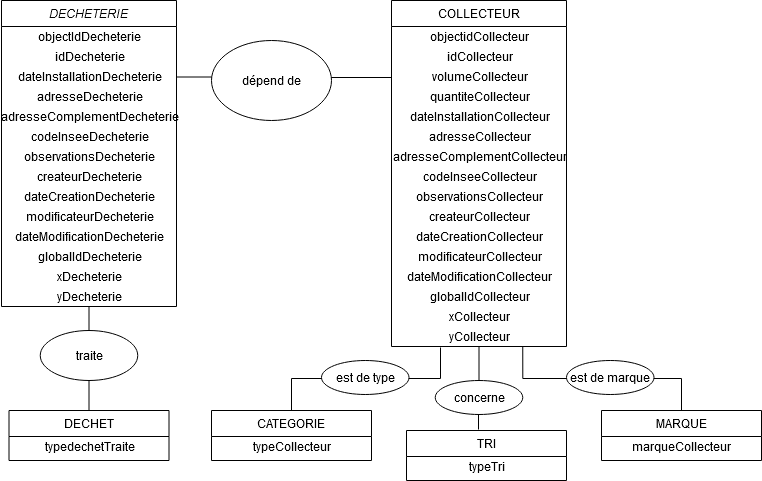

The diagram above was exported from draw.io. Its source (the exported page's mxGraphModel, read from the mxfile embedded in the PNG):
<mxGraphModel dx="2062" dy="1095" grid="1" gridSize="10" guides="1" tooltips="1" connect="1" arrows="1" fold="1" page="1" pageScale="1" pageWidth="827" pageHeight="1169" math="0" shadow="0">
  <root>
    <mxCell id="WIyWlLk6GJQsqaUBKTNV-0" />
    <mxCell id="WIyWlLk6GJQsqaUBKTNV-1" parent="WIyWlLk6GJQsqaUBKTNV-0" />
    <mxCell id="d4rm9CZxvRFUdpnIA79x-48" style="edgeStyle=orthogonalEdgeStyle;rounded=0;orthogonalLoop=1;jettySize=auto;html=1;exitX=0.75;exitY=1;exitDx=0;exitDy=0;entryX=0.5;entryY=0;entryDx=0;entryDy=0;endArrow=none;endFill=0;" edge="1" parent="WIyWlLk6GJQsqaUBKTNV-1" source="zkfFHV4jXpPFQw0GAbJ--17" target="zkfFHV4jXpPFQw0GAbJ--6">
      <mxGeometry relative="1" as="geometry" />
    </mxCell>
    <mxCell id="d4rm9CZxvRFUdpnIA79x-43" style="edgeStyle=orthogonalEdgeStyle;rounded=0;orthogonalLoop=1;jettySize=auto;html=1;exitX=1;exitY=0.25;exitDx=0;exitDy=0;entryX=0;entryY=0.55;entryDx=0;entryDy=0;entryPerimeter=0;endArrow=none;endFill=0;" edge="1" parent="WIyWlLk6GJQsqaUBKTNV-1" source="zkfFHV4jXpPFQw0GAbJ--0" target="d4rm9CZxvRFUdpnIA79x-37">
      <mxGeometry relative="1" as="geometry" />
    </mxCell>
    <mxCell id="d4rm9CZxvRFUdpnIA79x-45" style="edgeStyle=orthogonalEdgeStyle;rounded=0;orthogonalLoop=1;jettySize=auto;html=1;exitX=0.5;exitY=1;exitDx=0;exitDy=0;entryX=0.5;entryY=0;entryDx=0;entryDy=0;endArrow=none;endFill=0;" edge="1" parent="WIyWlLk6GJQsqaUBKTNV-1" source="zkfFHV4jXpPFQw0GAbJ--0" target="zkfFHV4jXpPFQw0GAbJ--13">
      <mxGeometry relative="1" as="geometry" />
    </mxCell>
    <mxCell id="zkfFHV4jXpPFQw0GAbJ--0" value="DECHETERIE" style="swimlane;fontStyle=2;align=center;verticalAlign=top;childLayout=stackLayout;horizontal=1;startSize=26;horizontalStack=0;resizeParent=1;resizeLast=0;collapsible=1;marginBottom=0;rounded=0;shadow=0;strokeWidth=1;" parent="WIyWlLk6GJQsqaUBKTNV-1" vertex="1">
      <mxGeometry x="50" y="80" width="175" height="306" as="geometry">
        <mxRectangle x="230" y="140" width="160" height="26" as="alternateBounds" />
      </mxGeometry>
    </mxCell>
    <mxCell id="d4rm9CZxvRFUdpnIA79x-3" value="objectIdDecheterie" style="text;html=1;align=center;verticalAlign=middle;resizable=0;points=[];autosize=1;" vertex="1" parent="zkfFHV4jXpPFQw0GAbJ--0">
      <mxGeometry y="26" width="175" height="20" as="geometry" />
    </mxCell>
    <mxCell id="d4rm9CZxvRFUdpnIA79x-4" value="idDecheterie" style="text;html=1;align=center;verticalAlign=middle;resizable=0;points=[];autosize=1;" vertex="1" parent="zkfFHV4jXpPFQw0GAbJ--0">
      <mxGeometry y="46" width="175" height="20" as="geometry" />
    </mxCell>
    <mxCell id="d4rm9CZxvRFUdpnIA79x-7" value="dateInstallationDecheterie" style="text;html=1;align=center;verticalAlign=middle;resizable=0;points=[];autosize=1;" vertex="1" parent="zkfFHV4jXpPFQw0GAbJ--0">
      <mxGeometry y="66" width="175" height="20" as="geometry" />
    </mxCell>
    <mxCell id="d4rm9CZxvRFUdpnIA79x-8" value="adresseDecheterie" style="text;html=1;align=center;verticalAlign=middle;resizable=0;points=[];autosize=1;" vertex="1" parent="zkfFHV4jXpPFQw0GAbJ--0">
      <mxGeometry y="86" width="175" height="20" as="geometry" />
    </mxCell>
    <mxCell id="d4rm9CZxvRFUdpnIA79x-9" value="adresseComplementDecheterie" style="text;html=1;align=center;verticalAlign=middle;resizable=0;points=[];autosize=1;" vertex="1" parent="zkfFHV4jXpPFQw0GAbJ--0">
      <mxGeometry y="106" width="175" height="20" as="geometry" />
    </mxCell>
    <mxCell id="d4rm9CZxvRFUdpnIA79x-10" value="codeInseeDecheterie" style="text;html=1;align=center;verticalAlign=middle;resizable=0;points=[];autosize=1;" vertex="1" parent="zkfFHV4jXpPFQw0GAbJ--0">
      <mxGeometry y="126" width="175" height="20" as="geometry" />
    </mxCell>
    <mxCell id="d4rm9CZxvRFUdpnIA79x-11" value="observationsDecheterie" style="text;html=1;align=center;verticalAlign=middle;resizable=0;points=[];autosize=1;" vertex="1" parent="zkfFHV4jXpPFQw0GAbJ--0">
      <mxGeometry y="146" width="175" height="20" as="geometry" />
    </mxCell>
    <mxCell id="d4rm9CZxvRFUdpnIA79x-12" value="createurDecheterie" style="text;html=1;align=center;verticalAlign=middle;resizable=0;points=[];autosize=1;" vertex="1" parent="zkfFHV4jXpPFQw0GAbJ--0">
      <mxGeometry y="166" width="175" height="20" as="geometry" />
    </mxCell>
    <mxCell id="d4rm9CZxvRFUdpnIA79x-13" value="dateCreationDecheterie" style="text;html=1;align=center;verticalAlign=middle;resizable=0;points=[];autosize=1;" vertex="1" parent="zkfFHV4jXpPFQw0GAbJ--0">
      <mxGeometry y="186" width="175" height="20" as="geometry" />
    </mxCell>
    <mxCell id="d4rm9CZxvRFUdpnIA79x-14" value="modificateurDecheterie" style="text;html=1;align=center;verticalAlign=middle;resizable=0;points=[];autosize=1;" vertex="1" parent="zkfFHV4jXpPFQw0GAbJ--0">
      <mxGeometry y="206" width="175" height="20" as="geometry" />
    </mxCell>
    <mxCell id="d4rm9CZxvRFUdpnIA79x-15" value="dateModificationDecheterie" style="text;html=1;align=center;verticalAlign=middle;resizable=0;points=[];autosize=1;" vertex="1" parent="zkfFHV4jXpPFQw0GAbJ--0">
      <mxGeometry y="226" width="175" height="20" as="geometry" />
    </mxCell>
    <mxCell id="d4rm9CZxvRFUdpnIA79x-16" value="globalIdDecheterie" style="text;html=1;align=center;verticalAlign=middle;resizable=0;points=[];autosize=1;" vertex="1" parent="zkfFHV4jXpPFQw0GAbJ--0">
      <mxGeometry y="246" width="175" height="20" as="geometry" />
    </mxCell>
    <mxCell id="d4rm9CZxvRFUdpnIA79x-17" value="xDecheterie" style="text;html=1;align=center;verticalAlign=middle;resizable=0;points=[];autosize=1;" vertex="1" parent="zkfFHV4jXpPFQw0GAbJ--0">
      <mxGeometry y="266" width="175" height="20" as="geometry" />
    </mxCell>
    <mxCell id="d4rm9CZxvRFUdpnIA79x-18" value="yDecheterie" style="text;html=1;align=center;verticalAlign=middle;resizable=0;points=[];autosize=1;" vertex="1" parent="zkfFHV4jXpPFQw0GAbJ--0">
      <mxGeometry y="286" width="175" height="20" as="geometry" />
    </mxCell>
    <mxCell id="d4rm9CZxvRFUdpnIA79x-44" value="dépend de" style="ellipse;whiteSpace=wrap;html=1;" vertex="1" parent="WIyWlLk6GJQsqaUBKTNV-1">
      <mxGeometry x="260" y="120" width="120" height="80" as="geometry" />
    </mxCell>
    <mxCell id="zkfFHV4jXpPFQw0GAbJ--13" value="DECHET" style="swimlane;fontStyle=0;align=center;verticalAlign=top;childLayout=stackLayout;horizontal=1;startSize=26;horizontalStack=0;resizeParent=1;resizeLast=0;collapsible=1;marginBottom=0;rounded=0;shadow=0;strokeWidth=1;" parent="WIyWlLk6GJQsqaUBKTNV-1" vertex="1">
      <mxGeometry x="57.5" y="490" width="160" height="50" as="geometry">
        <mxRectangle x="340" y="380" width="170" height="26" as="alternateBounds" />
      </mxGeometry>
    </mxCell>
    <mxCell id="d4rm9CZxvRFUdpnIA79x-5" value="typedechetTraite" style="text;html=1;align=center;verticalAlign=middle;resizable=0;points=[];autosize=1;" vertex="1" parent="zkfFHV4jXpPFQw0GAbJ--13">
      <mxGeometry y="26" width="160" height="20" as="geometry" />
    </mxCell>
    <mxCell id="d4rm9CZxvRFUdpnIA79x-46" value="traite" style="ellipse;whiteSpace=wrap;html=1;" vertex="1" parent="WIyWlLk6GJQsqaUBKTNV-1">
      <mxGeometry x="88.75" y="410" width="97.5" height="50" as="geometry" />
    </mxCell>
    <mxCell id="d4rm9CZxvRFUdpnIA79x-51" style="edgeStyle=orthogonalEdgeStyle;rounded=0;orthogonalLoop=1;jettySize=auto;html=1;exitX=0.5;exitY=0;exitDx=0;exitDy=0;endArrow=none;endFill=0;entryX=0.28;entryY=1.05;entryDx=0;entryDy=0;entryPerimeter=0;" edge="1" parent="WIyWlLk6GJQsqaUBKTNV-1" source="d4rm9CZxvRFUdpnIA79x-40" target="d4rm9CZxvRFUdpnIA79x-30">
      <mxGeometry relative="1" as="geometry">
        <mxPoint x="578" y="428" as="targetPoint" />
      </mxGeometry>
    </mxCell>
    <mxCell id="d4rm9CZxvRFUdpnIA79x-53" style="edgeStyle=orthogonalEdgeStyle;rounded=0;orthogonalLoop=1;jettySize=auto;html=1;exitX=0.5;exitY=1;exitDx=0;exitDy=0;entryX=0.45;entryY=-0.02;entryDx=0;entryDy=0;entryPerimeter=0;endArrow=none;endFill=0;" edge="1" parent="WIyWlLk6GJQsqaUBKTNV-1" source="zkfFHV4jXpPFQw0GAbJ--17" target="d4rm9CZxvRFUdpnIA79x-21">
      <mxGeometry relative="1" as="geometry" />
    </mxCell>
    <mxCell id="zkfFHV4jXpPFQw0GAbJ--17" value="COLLECTEUR" style="swimlane;fontStyle=0;align=center;verticalAlign=top;childLayout=stackLayout;horizontal=1;startSize=26;horizontalStack=0;resizeParent=1;resizeLast=0;collapsible=1;marginBottom=0;rounded=0;shadow=0;strokeWidth=1;" parent="WIyWlLk6GJQsqaUBKTNV-1" vertex="1">
      <mxGeometry x="440" y="80" width="175" height="346" as="geometry">
        <mxRectangle x="550" y="140" width="160" height="26" as="alternateBounds" />
      </mxGeometry>
    </mxCell>
    <mxCell id="d4rm9CZxvRFUdpnIA79x-19" value="objectidCollecteur" style="text;html=1;align=center;verticalAlign=middle;resizable=0;points=[];autosize=1;" vertex="1" parent="zkfFHV4jXpPFQw0GAbJ--17">
      <mxGeometry y="26" width="175" height="20" as="geometry" />
    </mxCell>
    <mxCell id="d4rm9CZxvRFUdpnIA79x-31" value="idCollecteur" style="text;html=1;align=center;verticalAlign=middle;resizable=0;points=[];autosize=1;" vertex="1" parent="zkfFHV4jXpPFQw0GAbJ--17">
      <mxGeometry y="46" width="175" height="20" as="geometry" />
    </mxCell>
    <mxCell id="d4rm9CZxvRFUdpnIA79x-37" value="volumeCollecteur" style="text;html=1;align=center;verticalAlign=middle;resizable=0;points=[];autosize=1;" vertex="1" parent="zkfFHV4jXpPFQw0GAbJ--17">
      <mxGeometry y="66" width="175" height="20" as="geometry" />
    </mxCell>
    <mxCell id="d4rm9CZxvRFUdpnIA79x-36" value="quantiteCollecteur" style="text;html=1;align=center;verticalAlign=middle;resizable=0;points=[];autosize=1;" vertex="1" parent="zkfFHV4jXpPFQw0GAbJ--17">
      <mxGeometry y="86" width="175" height="20" as="geometry" />
    </mxCell>
    <mxCell id="d4rm9CZxvRFUdpnIA79x-35" value="dateInstallationCollecteur" style="text;html=1;align=center;verticalAlign=middle;resizable=0;points=[];autosize=1;" vertex="1" parent="zkfFHV4jXpPFQw0GAbJ--17">
      <mxGeometry y="106" width="175" height="20" as="geometry" />
    </mxCell>
    <mxCell id="d4rm9CZxvRFUdpnIA79x-34" value="adresseCollecteur" style="text;html=1;align=center;verticalAlign=middle;resizable=0;points=[];autosize=1;" vertex="1" parent="zkfFHV4jXpPFQw0GAbJ--17">
      <mxGeometry y="126" width="175" height="20" as="geometry" />
    </mxCell>
    <mxCell id="d4rm9CZxvRFUdpnIA79x-33" value="adresseComplementCollecteur" style="text;html=1;align=center;verticalAlign=middle;resizable=0;points=[];autosize=1;" vertex="1" parent="zkfFHV4jXpPFQw0GAbJ--17">
      <mxGeometry y="146" width="175" height="20" as="geometry" />
    </mxCell>
    <mxCell id="d4rm9CZxvRFUdpnIA79x-32" value="codeInseeCollecteur" style="text;html=1;align=center;verticalAlign=middle;resizable=0;points=[];autosize=1;" vertex="1" parent="zkfFHV4jXpPFQw0GAbJ--17">
      <mxGeometry y="166" width="175" height="20" as="geometry" />
    </mxCell>
    <mxCell id="d4rm9CZxvRFUdpnIA79x-20" value="observationsCollecteur" style="text;html=1;align=center;verticalAlign=middle;resizable=0;points=[];autosize=1;" vertex="1" parent="zkfFHV4jXpPFQw0GAbJ--17">
      <mxGeometry y="186" width="175" height="20" as="geometry" />
    </mxCell>
    <mxCell id="d4rm9CZxvRFUdpnIA79x-24" value="createurCollecteur" style="text;html=1;align=center;verticalAlign=middle;resizable=0;points=[];autosize=1;" vertex="1" parent="zkfFHV4jXpPFQw0GAbJ--17">
      <mxGeometry y="206" width="175" height="20" as="geometry" />
    </mxCell>
    <mxCell id="d4rm9CZxvRFUdpnIA79x-25" value="dateCreationCollecteur" style="text;html=1;align=center;verticalAlign=middle;resizable=0;points=[];autosize=1;" vertex="1" parent="zkfFHV4jXpPFQw0GAbJ--17">
      <mxGeometry y="226" width="175" height="20" as="geometry" />
    </mxCell>
    <mxCell id="d4rm9CZxvRFUdpnIA79x-26" value="modificateurCollecteur" style="text;html=1;align=center;verticalAlign=middle;resizable=0;points=[];autosize=1;" vertex="1" parent="zkfFHV4jXpPFQw0GAbJ--17">
      <mxGeometry y="246" width="175" height="20" as="geometry" />
    </mxCell>
    <mxCell id="d4rm9CZxvRFUdpnIA79x-27" value="dateModificationCollecteur" style="text;html=1;align=center;verticalAlign=middle;resizable=0;points=[];autosize=1;" vertex="1" parent="zkfFHV4jXpPFQw0GAbJ--17">
      <mxGeometry y="266" width="175" height="20" as="geometry" />
    </mxCell>
    <mxCell id="d4rm9CZxvRFUdpnIA79x-28" value="globalIdCollecteur" style="text;html=1;align=center;verticalAlign=middle;resizable=0;points=[];autosize=1;" vertex="1" parent="zkfFHV4jXpPFQw0GAbJ--17">
      <mxGeometry y="286" width="175" height="20" as="geometry" />
    </mxCell>
    <mxCell id="d4rm9CZxvRFUdpnIA79x-29" value="xCollecteur" style="text;html=1;align=center;verticalAlign=middle;resizable=0;points=[];autosize=1;" vertex="1" parent="zkfFHV4jXpPFQw0GAbJ--17">
      <mxGeometry y="306" width="175" height="20" as="geometry" />
    </mxCell>
    <mxCell id="d4rm9CZxvRFUdpnIA79x-30" value="yCollecteur" style="text;html=1;align=center;verticalAlign=middle;resizable=0;points=[];autosize=1;" vertex="1" parent="zkfFHV4jXpPFQw0GAbJ--17">
      <mxGeometry y="326" width="175" height="20" as="geometry" />
    </mxCell>
    <mxCell id="d4rm9CZxvRFUdpnIA79x-54" value="est de marque" style="ellipse;whiteSpace=wrap;html=1;" vertex="1" parent="WIyWlLk6GJQsqaUBKTNV-1">
      <mxGeometry x="615" y="440" width="87.5" height="34" as="geometry" />
    </mxCell>
    <mxCell id="zkfFHV4jXpPFQw0GAbJ--6" value="MARQUE" style="swimlane;fontStyle=0;align=center;verticalAlign=top;childLayout=stackLayout;horizontal=1;startSize=26;horizontalStack=0;resizeParent=1;resizeLast=0;collapsible=1;marginBottom=0;rounded=0;shadow=0;strokeWidth=1;" parent="WIyWlLk6GJQsqaUBKTNV-1" vertex="1">
      <mxGeometry x="650" y="490" width="160" height="50" as="geometry">
        <mxRectangle x="130" y="380" width="160" height="26" as="alternateBounds" />
      </mxGeometry>
    </mxCell>
    <mxCell id="d4rm9CZxvRFUdpnIA79x-38" value="marqueCollecteur" style="text;html=1;align=center;verticalAlign=middle;resizable=0;points=[];autosize=1;" vertex="1" parent="zkfFHV4jXpPFQw0GAbJ--6">
      <mxGeometry y="26" width="160" height="20" as="geometry" />
    </mxCell>
    <mxCell id="d4rm9CZxvRFUdpnIA79x-40" value="CATEGORIE" style="swimlane;fontStyle=0;align=center;verticalAlign=top;childLayout=stackLayout;horizontal=1;startSize=26;horizontalStack=0;resizeParent=1;resizeLast=0;collapsible=1;marginBottom=0;rounded=0;shadow=0;strokeWidth=1;" vertex="1" parent="WIyWlLk6GJQsqaUBKTNV-1">
      <mxGeometry x="260" y="490" width="160" height="50" as="geometry">
        <mxRectangle x="340" y="380" width="170" height="26" as="alternateBounds" />
      </mxGeometry>
    </mxCell>
    <mxCell id="d4rm9CZxvRFUdpnIA79x-41" value="typeCollecteur" style="text;html=1;align=center;verticalAlign=middle;resizable=0;points=[];autosize=1;" vertex="1" parent="d4rm9CZxvRFUdpnIA79x-40">
      <mxGeometry y="26" width="160" height="20" as="geometry" />
    </mxCell>
    <mxCell id="d4rm9CZxvRFUdpnIA79x-55" value="est de type" style="ellipse;whiteSpace=wrap;html=1;" vertex="1" parent="WIyWlLk6GJQsqaUBKTNV-1">
      <mxGeometry x="370" y="440" width="87.5" height="34" as="geometry" />
    </mxCell>
    <mxCell id="d4rm9CZxvRFUdpnIA79x-56" value="concerne" style="ellipse;whiteSpace=wrap;html=1;" vertex="1" parent="WIyWlLk6GJQsqaUBKTNV-1">
      <mxGeometry x="483.75" y="460" width="87.5" height="34" as="geometry" />
    </mxCell>
    <mxCell id="d4rm9CZxvRFUdpnIA79x-21" value="TRI" style="swimlane;fontStyle=0;align=center;verticalAlign=top;childLayout=stackLayout;horizontal=1;startSize=26;horizontalStack=0;resizeParent=1;resizeLast=0;collapsible=1;marginBottom=0;rounded=0;shadow=0;strokeWidth=1;" vertex="1" parent="WIyWlLk6GJQsqaUBKTNV-1">
      <mxGeometry x="455" y="510" width="160" height="50" as="geometry">
        <mxRectangle x="340" y="380" width="170" height="26" as="alternateBounds" />
      </mxGeometry>
    </mxCell>
    <mxCell id="d4rm9CZxvRFUdpnIA79x-22" value="typeTri" style="text;html=1;align=center;verticalAlign=middle;resizable=0;points=[];autosize=1;" vertex="1" parent="d4rm9CZxvRFUdpnIA79x-21">
      <mxGeometry y="26" width="160" height="20" as="geometry" />
    </mxCell>
  </root>
</mxGraphModel>